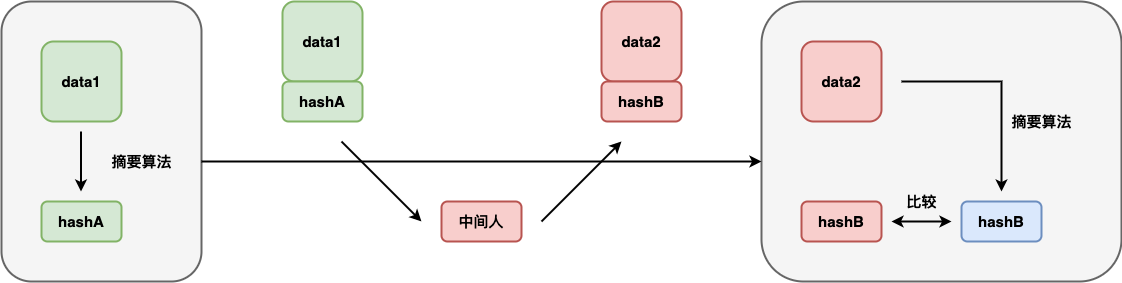

The diagram above was exported from draw.io. Its source (the exported page's mxGraphModel, read from the mxfile embedded in the PNG):
<mxGraphModel dx="641" dy="825" grid="1" gridSize="10" guides="1" tooltips="1" connect="1" arrows="1" fold="1" page="1" pageScale="1" pageWidth="827" pageHeight="1169" math="0" shadow="0">
  <root>
    <mxCell id="0" />
    <mxCell id="1" parent="0" />
    <mxCell id="3X-S7qRKHkHSU5lgg32S-32" value="" style="rounded=1;whiteSpace=wrap;html=1;strokeWidth=2;fillWeight=4;hachureGap=8;hachureAngle=45;fillColor=#f5f5f5;strokeColor=#666666;fontSize=15;fontStyle=1;fontColor=#333333;" vertex="1" parent="1">
      <mxGeometry x="1640" y="400" width="360" height="280" as="geometry" />
    </mxCell>
    <mxCell id="3X-S7qRKHkHSU5lgg32S-31" value="" style="rounded=1;whiteSpace=wrap;html=1;strokeWidth=2;fillWeight=4;hachureGap=8;hachureAngle=45;fillColor=#f5f5f5;strokeColor=#666666;fontSize=15;fontStyle=1;fontColor=#333333;" vertex="1" parent="1">
      <mxGeometry x="880" y="400" width="200" height="280" as="geometry" />
    </mxCell>
    <mxCell id="3X-S7qRKHkHSU5lgg32S-1" value="data1" style="rounded=1;whiteSpace=wrap;html=1;strokeWidth=2;fillWeight=4;hachureGap=8;hachureAngle=45;fillColor=#d5e8d4;strokeColor=#82b366;fontSize=15;fontStyle=1" vertex="1" parent="1">
      <mxGeometry x="920" y="440" width="80" height="80" as="geometry" />
    </mxCell>
    <mxCell id="3X-S7qRKHkHSU5lgg32S-2" value="hashA" style="rounded=1;whiteSpace=wrap;html=1;strokeWidth=2;fillWeight=4;hachureGap=8;hachureAngle=45;fillColor=#d5e8d4;strokeColor=#82b366;fontSize=15;fontStyle=1" vertex="1" parent="1">
      <mxGeometry x="920" y="600" width="80" height="40" as="geometry" />
    </mxCell>
    <mxCell id="3X-S7qRKHkHSU5lgg32S-7" value="" style="endArrow=classic;html=1;rounded=0;strokeWidth=2;" edge="1" parent="1">
      <mxGeometry width="50" height="50" relative="1" as="geometry">
        <mxPoint x="959.5" y="530" as="sourcePoint" />
        <mxPoint x="959.5" y="590" as="targetPoint" />
      </mxGeometry>
    </mxCell>
    <mxCell id="3X-S7qRKHkHSU5lgg32S-8" value="摘要算法" style="text;strokeColor=none;fillColor=none;html=1;fontSize=15;fontStyle=1;verticalAlign=middle;align=center;rounded=1;" vertex="1" parent="1">
      <mxGeometry x="980" y="540" width="80" height="40" as="geometry" />
    </mxCell>
    <mxCell id="3X-S7qRKHkHSU5lgg32S-9" value="" style="endArrow=classic;html=1;rounded=0;strokeWidth=2;fontSize=15;" edge="1" parent="1">
      <mxGeometry width="50" height="50" relative="1" as="geometry">
        <mxPoint x="1080" y="560" as="sourcePoint" />
        <mxPoint x="1640" y="560" as="targetPoint" />
      </mxGeometry>
    </mxCell>
    <mxCell id="3X-S7qRKHkHSU5lgg32S-10" value="data2" style="rounded=1;whiteSpace=wrap;html=1;strokeWidth=2;fillWeight=4;hachureGap=8;hachureAngle=45;fillColor=#f8cecc;strokeColor=#b85450;fontSize=15;fontStyle=1" vertex="1" parent="1">
      <mxGeometry x="1680" y="440" width="80" height="80" as="geometry" />
    </mxCell>
    <mxCell id="3X-S7qRKHkHSU5lgg32S-11" value="hashB" style="rounded=1;whiteSpace=wrap;html=1;strokeWidth=2;fillWeight=4;hachureGap=8;hachureAngle=45;fillColor=#f8cecc;strokeColor=#b85450;fontSize=15;fontStyle=1" vertex="1" parent="1">
      <mxGeometry x="1680" y="600" width="80" height="40" as="geometry" />
    </mxCell>
    <mxCell id="3X-S7qRKHkHSU5lgg32S-12" value="" style="endArrow=classic;html=1;rounded=0;strokeWidth=2;" edge="1" parent="1">
      <mxGeometry width="50" height="50" relative="1" as="geometry">
        <mxPoint x="1780" y="480" as="sourcePoint" />
        <mxPoint x="1880" y="590" as="targetPoint" />
        <Array as="points">
          <mxPoint x="1880" y="480" />
        </Array>
      </mxGeometry>
    </mxCell>
    <mxCell id="3X-S7qRKHkHSU5lgg32S-13" value="摘要算法" style="text;strokeColor=none;fillColor=none;html=1;fontSize=15;fontStyle=1;verticalAlign=middle;align=center;rounded=1;" vertex="1" parent="1">
      <mxGeometry x="1880" y="500" width="80" height="40" as="geometry" />
    </mxCell>
    <mxCell id="3X-S7qRKHkHSU5lgg32S-14" value="data1" style="rounded=1;whiteSpace=wrap;html=1;strokeWidth=2;fillWeight=4;hachureGap=8;hachureAngle=45;fillColor=#d5e8d4;strokeColor=#82b366;fontSize=15;fontStyle=1" vertex="1" parent="1">
      <mxGeometry x="1161" y="400" width="80" height="80" as="geometry" />
    </mxCell>
    <mxCell id="3X-S7qRKHkHSU5lgg32S-15" value="hashA" style="rounded=1;whiteSpace=wrap;html=1;strokeWidth=2;fillWeight=4;hachureGap=8;hachureAngle=45;fillColor=#d5e8d4;strokeColor=#82b366;fontSize=15;fontStyle=1" vertex="1" parent="1">
      <mxGeometry x="1161" y="480" width="80" height="40" as="geometry" />
    </mxCell>
    <mxCell id="3X-S7qRKHkHSU5lgg32S-17" value="data2" style="rounded=1;whiteSpace=wrap;html=1;strokeWidth=2;fillWeight=4;hachureGap=8;hachureAngle=45;fillColor=#f8cecc;strokeColor=#b85450;fontSize=15;fontStyle=1" vertex="1" parent="1">
      <mxGeometry x="1480" y="400" width="80" height="80" as="geometry" />
    </mxCell>
    <mxCell id="3X-S7qRKHkHSU5lgg32S-18" value="hashB" style="rounded=1;whiteSpace=wrap;html=1;strokeWidth=2;fillWeight=4;hachureGap=8;hachureAngle=45;fillColor=#f8cecc;strokeColor=#b85450;fontSize=15;fontStyle=1" vertex="1" parent="1">
      <mxGeometry x="1480" y="480" width="80" height="40" as="geometry" />
    </mxCell>
    <mxCell id="3X-S7qRKHkHSU5lgg32S-19" value="" style="endArrow=classic;html=1;rounded=0;strokeWidth=2;fontSize=15;" edge="1" parent="1">
      <mxGeometry width="50" height="50" relative="1" as="geometry">
        <mxPoint x="1220" y="540" as="sourcePoint" />
        <mxPoint x="1300" y="620" as="targetPoint" />
      </mxGeometry>
    </mxCell>
    <mxCell id="3X-S7qRKHkHSU5lgg32S-20" value="中间人" style="rounded=1;whiteSpace=wrap;html=1;strokeWidth=2;fillWeight=4;hachureGap=8;hachureAngle=45;fillColor=#f8cecc;strokeColor=#b85450;fontSize=15;fontStyle=1" vertex="1" parent="1">
      <mxGeometry x="1320" y="600" width="80" height="40" as="geometry" />
    </mxCell>
    <mxCell id="3X-S7qRKHkHSU5lgg32S-22" value="" style="endArrow=classic;html=1;rounded=0;strokeWidth=2;fontSize=15;" edge="1" parent="1">
      <mxGeometry width="50" height="50" relative="1" as="geometry">
        <mxPoint x="1420" y="620" as="sourcePoint" />
        <mxPoint x="1500" y="540" as="targetPoint" />
      </mxGeometry>
    </mxCell>
    <mxCell id="3X-S7qRKHkHSU5lgg32S-27" value="hashB" style="rounded=1;whiteSpace=wrap;html=1;strokeWidth=2;fillWeight=4;hachureGap=8;hachureAngle=45;fillColor=#dae8fc;strokeColor=#6c8ebf;fontSize=15;fontStyle=1" vertex="1" parent="1">
      <mxGeometry x="1840" y="600" width="80" height="40" as="geometry" />
    </mxCell>
    <mxCell id="3X-S7qRKHkHSU5lgg32S-28" value="" style="endArrow=classic;startArrow=classic;html=1;rounded=0;strokeWidth=2;fontSize=15;" edge="1" parent="1">
      <mxGeometry width="50" height="50" relative="1" as="geometry">
        <mxPoint x="1770" y="620" as="sourcePoint" />
        <mxPoint x="1830" y="620" as="targetPoint" />
      </mxGeometry>
    </mxCell>
    <mxCell id="3X-S7qRKHkHSU5lgg32S-29" value="比较" style="text;strokeColor=none;fillColor=none;html=1;fontSize=15;fontStyle=1;verticalAlign=middle;align=center;rounded=1;" vertex="1" parent="1">
      <mxGeometry x="1780" y="580" width="40" height="40" as="geometry" />
    </mxCell>
  </root>
</mxGraphModel>